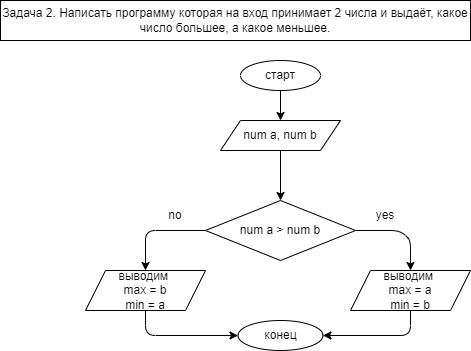

The diagram above was exported from draw.io. Its source (the exported page's mxGraphModel, read from the mxfile embedded in the PNG):
<mxGraphModel dx="402" dy="391" grid="1" gridSize="10" guides="1" tooltips="1" connect="1" arrows="1" fold="1" page="1" pageScale="1" pageWidth="850" pageHeight="1100" math="0" shadow="0">
  <root>
    <mxCell id="0" />
    <mxCell id="1" parent="0" />
    <mxCell id="7" value="" style="edgeStyle=none;html=1;" edge="1" parent="1" source="2" target="4">
      <mxGeometry relative="1" as="geometry" />
    </mxCell>
    <mxCell id="2" value="старт" style="ellipse;whiteSpace=wrap;html=1;" vertex="1" parent="1">
      <mxGeometry x="250" y="60" width="80" height="30" as="geometry" />
    </mxCell>
    <mxCell id="3" value="Задача 2. Написать программу которая на вход принимает 2 числа и выдаёт, какое число большее, а какое меньшее.&lt;br&gt;" style="rounded=0;whiteSpace=wrap;html=1;" vertex="1" parent="1">
      <mxGeometry x="10" width="470" height="40" as="geometry" />
    </mxCell>
    <mxCell id="9" value="" style="edgeStyle=none;html=1;" edge="1" parent="1" source="4" target="8">
      <mxGeometry relative="1" as="geometry" />
    </mxCell>
    <mxCell id="4" value="num a, num b" style="shape=parallelogram;perimeter=parallelogramPerimeter;whiteSpace=wrap;html=1;fixedSize=1;" vertex="1" parent="1">
      <mxGeometry x="230" y="120" width="120" height="30" as="geometry" />
    </mxCell>
    <mxCell id="23" value="" style="edgeStyle=none;html=1;" edge="1" parent="1" source="8" target="21">
      <mxGeometry relative="1" as="geometry">
        <Array as="points">
          <mxPoint x="155" y="230" />
        </Array>
      </mxGeometry>
    </mxCell>
    <mxCell id="26" value="" style="edgeStyle=none;html=1;" edge="1" parent="1" source="8" target="25">
      <mxGeometry relative="1" as="geometry">
        <Array as="points">
          <mxPoint x="410" y="230" />
          <mxPoint x="420" y="240" />
        </Array>
      </mxGeometry>
    </mxCell>
    <mxCell id="8" value="num a &amp;gt; num b" style="rhombus;whiteSpace=wrap;html=1;" vertex="1" parent="1">
      <mxGeometry x="215" y="200" width="150" height="60" as="geometry" />
    </mxCell>
    <mxCell id="18" value="конец" style="ellipse;whiteSpace=wrap;html=1;" vertex="1" parent="1">
      <mxGeometry x="247.5" y="320" width="85" height="30" as="geometry" />
    </mxCell>
    <mxCell id="30" style="edgeStyle=none;html=1;entryX=0;entryY=0.5;entryDx=0;entryDy=0;" edge="1" parent="1" source="21" target="18">
      <mxGeometry relative="1" as="geometry">
        <Array as="points">
          <mxPoint x="155" y="335" />
        </Array>
      </mxGeometry>
    </mxCell>
    <mxCell id="21" value="выводим&amp;nbsp;&lt;br&gt;max = b&lt;br&gt;min = a" style="shape=parallelogram;perimeter=parallelogramPerimeter;whiteSpace=wrap;html=1;fixedSize=1;" vertex="1" parent="1">
      <mxGeometry x="95" y="270" width="120" height="40" as="geometry" />
    </mxCell>
    <mxCell id="24" value="no" style="text;html=1;strokeColor=none;fillColor=none;align=center;verticalAlign=middle;whiteSpace=wrap;rounded=0;" vertex="1" parent="1">
      <mxGeometry x="155" y="200" width="60" height="30" as="geometry" />
    </mxCell>
    <mxCell id="29" style="edgeStyle=none;html=1;entryX=1;entryY=0.5;entryDx=0;entryDy=0;" edge="1" parent="1" source="25" target="18">
      <mxGeometry relative="1" as="geometry">
        <Array as="points">
          <mxPoint x="420" y="335" />
        </Array>
      </mxGeometry>
    </mxCell>
    <mxCell id="25" value="выводим&amp;nbsp;&lt;br&gt;max = a&lt;br&gt;min = b" style="shape=parallelogram;perimeter=parallelogramPerimeter;whiteSpace=wrap;html=1;fixedSize=1;" vertex="1" parent="1">
      <mxGeometry x="360" y="270" width="120" height="40" as="geometry" />
    </mxCell>
    <mxCell id="31" value="yes" style="text;html=1;strokeColor=none;fillColor=none;align=center;verticalAlign=middle;whiteSpace=wrap;rounded=0;" vertex="1" parent="1">
      <mxGeometry x="365" y="200" width="60" height="30" as="geometry" />
    </mxCell>
  </root>
</mxGraphModel>